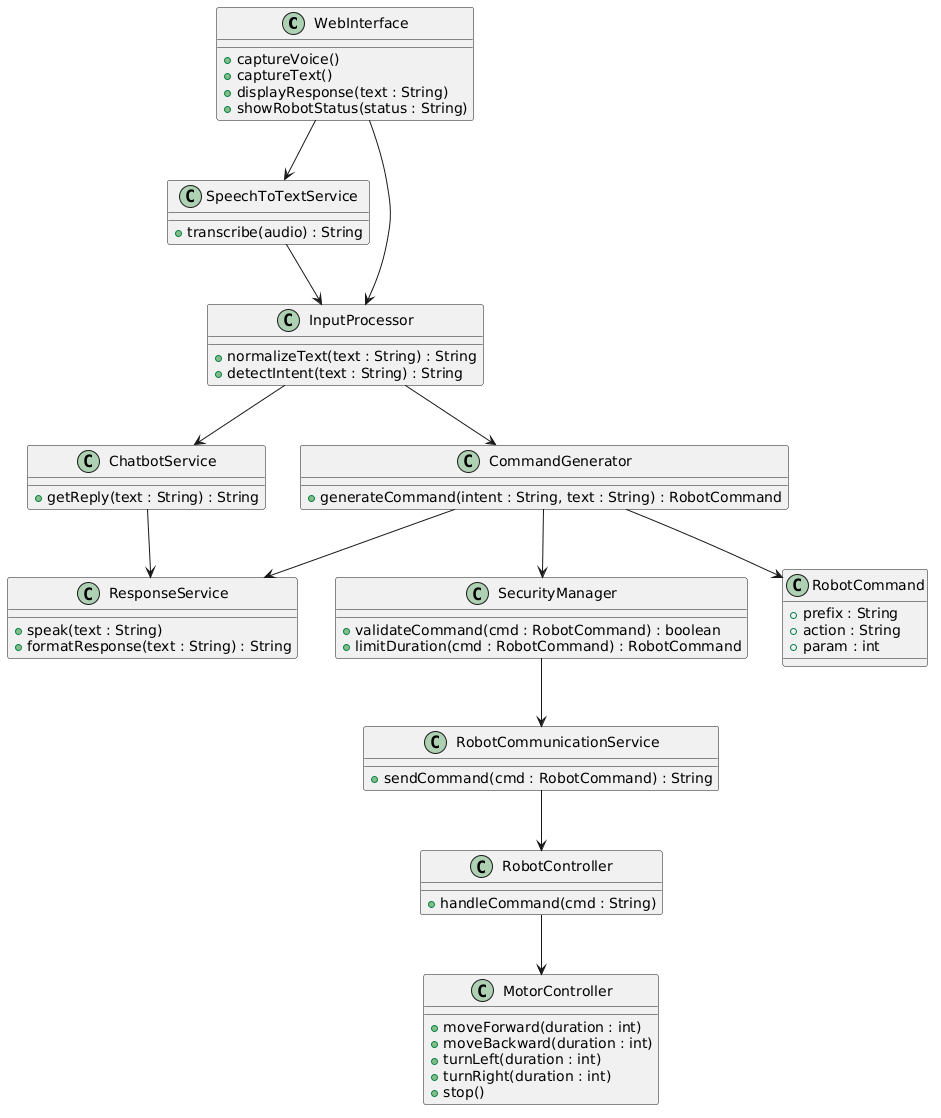

The diagram above was rendered by PlantUML. Its source (embedded in the PNG):
@startuml
class WebInterface {
  +captureVoice()
  +captureText()
  +displayResponse(text : String)
  +showRobotStatus(status : String)
}

class SpeechToTextService {
  +transcribe(audio) : String
}

class InputProcessor {
  +normalizeText(text : String) : String
  +detectIntent(text : String) : String
}

class CommandGenerator {
  +generateCommand(intent : String, text : String) : RobotCommand
}

class ChatbotService {
  +getReply(text : String) : String
}

class ResponseService {
  +speak(text : String)
  +formatResponse(text : String) : String
}

class RobotCommunicationService {
  +sendCommand(cmd : RobotCommand) : String
}

class SecurityManager {
  +validateCommand(cmd : RobotCommand) : boolean
  +limitDuration(cmd : RobotCommand) : RobotCommand
}

class RobotCommand {
  +prefix : String
  +action : String
  +param : int
}

class RobotController {
  +handleCommand(cmd : String)
}

class MotorController {
  +moveForward(duration : int)
  +moveBackward(duration : int)
  +turnLeft(duration : int)
  +turnRight(duration : int)
  +stop()
}

WebInterface --> SpeechToTextService
WebInterface --> InputProcessor
SpeechToTextService --> InputProcessor
InputProcessor --> CommandGenerator
InputProcessor --> ChatbotService
CommandGenerator --> RobotCommand
CommandGenerator --> SecurityManager
SecurityManager --> RobotCommunicationService
RobotCommunicationService --> RobotController
RobotController --> MotorController
ChatbotService --> ResponseService
CommandGenerator --> ResponseService
@enduml